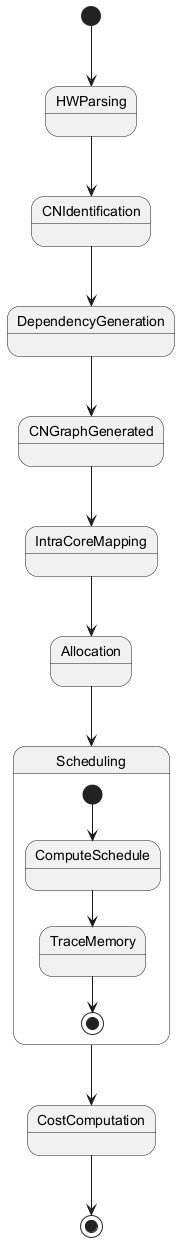

The diagram above was rendered by PlantUML. Its source (embedded in the PNG):
@startuml
[*] --> HWParsing
HWParsing --> CNIdentification
CNIdentification --> DependencyGeneration
DependencyGeneration --> CNGraphGenerated
CNGraphGenerated --> IntraCoreMapping
IntraCoreMapping --> Allocation
Allocation --> Scheduling
Scheduling --> CostComputation
CostComputation --> [*]

state Scheduling {
  [*] --> ComputeSchedule
  ComputeSchedule --> TraceMemory
  TraceMemory --> [*]
}
@enduml